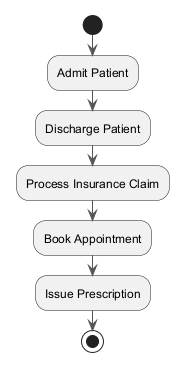

The diagram above was rendered by PlantUML. Its source (embedded in the PNG):
@startuml
skinparam ArrowColor #555555
start
:Admit Patient;
:Discharge Patient;
:Process Insurance Claim;
:Book Appointment;
:Issue Prescription;
stop
@enduml